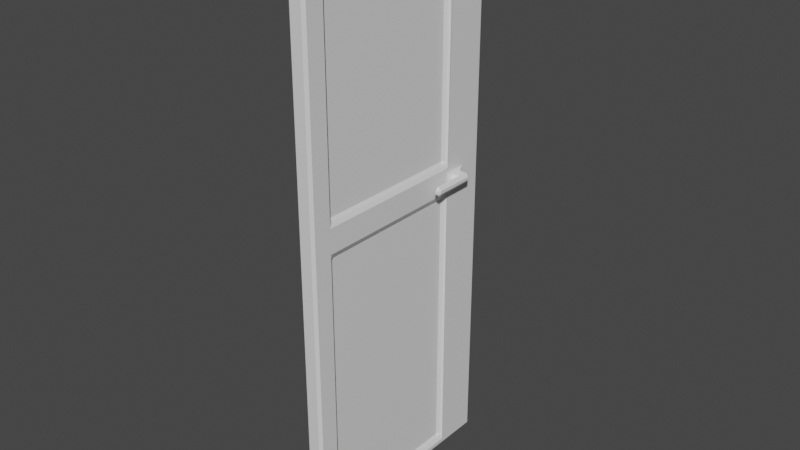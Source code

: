 # Source: simple_door.blend  (saved by Blender 2.92.15; exported with 4.5.12 LTS)
import bpy
from mathutils import Matrix  # noqa: F401  (used for matrix-valued properties, if any)

bpy.ops.wm.read_factory_settings(use_empty=True)
scene = bpy.context.scene
scene.name = 'Scene'

# ---- collections
col_collection = bpy.data.collections.new('Collection'); scene.collection.children.link(col_collection)

# ---- materials (node trees are filled in below, after node groups)
mat_material = bpy.data.materials.new('Material')
mat_material.alpha_threshold = 0.0
mat_material.use_transparent_shadow = False
mat_material.line_color = (0.0, 0.0, 0.0, 1.0)

# ---- material node trees
mat_material.use_nodes = True; mat_material.node_tree.nodes.clear()
_N = mat_material.node_tree.nodes; _L = mat_material.node_tree.links
n0 = _N.new('ShaderNodeOutputMaterial'); n0.name = 'Material Output'; n0.location = (300, 300)
n1 = _N.new('ShaderNodeBsdfPrincipled'); n1.name = 'Principled BSDF'; n1.location = (10, 300)
n1.distribution = 'GGX'
n1.subsurface_method = 'BURLEY'
n1.inputs[2].default_value = 0.4
n1.inputs[3].default_value = 1.45
n1.inputs[27].default_value = (0.0, 0.0, 0.0, 1.0)
n1.inputs[28].default_value = 1.0
_L.new(n1.outputs[0], n0.inputs[0])
n0.is_active_output = True

# ---- world
world_world = bpy.data.worlds.new('World'); scene.world = world_world
world_world.use_nodes = True; world_world.node_tree.nodes.clear()
_N = world_world.node_tree.nodes; _L = world_world.node_tree.links
n0 = _N.new('ShaderNodeOutputWorld'); n0.name = 'World Output'; n0.location = (300, 300)
n1 = _N.new('ShaderNodeBackground'); n1.name = 'Background'; n1.location = (10, 300)
n1.inputs[0].default_value = (0.05088, 0.05088, 0.05088, 1.0)
_L.new(n1.outputs[0], n0.inputs[0])
n0.is_active_output = True
world_world.color = (0.05088, 0.05088, 0.05088)
world_world.use_sun_shadow = False
world_world.sun_shadow_jitter_overblur = 0.0

# ---- meshes
me_cube = bpy.data.meshes.new('Cube')
me_cube.from_pydata([(-0.04281, 0.6108, 1.057), (-0.04281, 0.6108, 1.092), (-0.04281, 0.6683, 1.057), (-0.04281, 0.6683, 1.092), (-0.04281, 0.0326, 1.057), (-0.04281, 0.0326, 1.092), (0.04281, 0.0326, 1.057), (0.04281, 0.0326, 1.092), (0.03158, 0.7562, 2.0), (0.04281, 0.7562, 1.989), (0.03158, 0.7674, 1.989), (0.03158, 0.7562, 0.0), (0.03158, 0.7674, 0.01123), (0.04281, 0.7562, 0.01123), (0.03158, -0.0326, 1.989), (0.04281, -0.02137, 1.989), (0.03158, -0.02137, 2.0), (0.04281, -0.02137, 0.01123), (0.03158, -0.0326, 0.01123), (0.03158, -0.02137, 0.0), (-0.04281, 0.7562, 1.989), (-0.03158, 0.7562, 2.0), (-0.03158, 0.7674, 1.989), (-0.03158, 0.7562, 0.0), (-0.04281, 0.7562, 0.01123), (-0.03158, 0.7674, 0.01123), (-0.04281, -0.02137, 1.989), (-0.03158, -0.0326, 1.989), (-0.03158, -0.02137, 2.0), (-0.04281, -0.02137, 0.01123), (-0.03158, -0.02137, 0.0), (-0.03158, -0.0326, 0.01123), (0.06409, 0.6108, 1.069), (0.08654, 0.622, 1.059), (0.07532, 0.5995, 1.069), (0.06409, 0.6108, 1.08), (0.07532, 0.5995, 1.08), (0.08655, 0.622, 1.091), (0.07532, 0.6569, 1.058), (0.07532, 0.6682, 1.07), (0.07532, 0.6682, 1.08), (0.07532, 0.6569, 1.091), (0.1072, 0.6108, 1.069), (0.09596, 0.6108, 1.058), (0.09596, 0.6108, 1.091), (0.1072, 0.6108, 1.08), (0.09596, 0.6569, 1.058), (0.09596, 0.6682, 1.07), (0.1072, 0.6569, 1.069), (0.09596, 0.6569, 1.091), (0.1072, 0.6569, 1.08), (0.09596, 0.6682, 1.08), (0.07532, 0.5116, 1.069), (0.08655, 0.5116, 1.058), (0.08655, 0.5004, 1.069), (0.07532, 0.5116, 1.08), (0.08655, 0.5004, 1.08), (0.08655, 0.5116, 1.091), (0.1072, 0.5116, 1.08), (0.09596, 0.5116, 1.091), (0.09596, 0.5004, 1.08), (0.1072, 0.5116, 1.069), (0.09596, 0.5004, 1.069), (0.09596, 0.5116, 1.058), (0.03158, 0.7674, 1.057), (0.04281, 0.7562, 1.057), (-0.03158, -0.0326, 1.057), (-0.04281, -0.02137, 1.057), (0.04281, -0.02137, 1.057), (0.03158, -0.0326, 1.057), (-0.04281, 0.7562, 1.057), (-0.03158, 0.7674, 1.057), (-0.04281, -0.02137, 1.092), (-0.03158, -0.0326, 1.092), (0.03158, 0.7674, 1.092), (0.04281, 0.7562, 1.092), (0.04281, -0.02137, 1.092), (0.03158, -0.0326, 1.092), (-0.04281, 0.7562, 1.092), (-0.03158, 0.7674, 1.092), (-0.03158, 0.6108, 0.0), (-0.04281, 0.6108, 0.01123), (0.03158, 0.5951, 1.95), (0.04281, 0.6005, 1.974), (0.03158, 0.5839, 1.961), (-0.03158, 0.6108, 2.0), (-0.04281, 0.6108, 1.989), (0.03158, 0.5839, 0.03917), (0.04281, 0.6005, 0.02561), (0.03158, 0.5951, 0.0504), (0.03158, 0.5951, 1.006), (0.04281, 0.6005, 1.031), (0.03158, 0.5839, 1.018), (0.03158, 0.5951, 1.142), (0.03158, 0.5839, 1.131), (0.04281, 0.6005, 1.117), (-0.04281, 0.6683, 1.989), (-0.03158, 0.6683, 2.0), (0.04281, 0.6683, 0.01123), (0.03158, 0.6683, 0.0), (-0.04281, 0.6683, 0.01123), (-0.03158, 0.6683, 0.0), (0.04281, 0.6683, 1.989), (0.03158, 0.6683, 2.0), (0.05403, 0.657, 1.057), (0.04281, 0.6795, 1.046), (0.05404, 0.6682, 1.069), (0.05404, 0.657, 1.092), (0.05404, 0.6682, 1.08), (0.04281, 0.6795, 1.103), (-0.04281, 0.0326, 0.01123), (-0.03158, 0.0326, 0.0), (0.03158, 0.0595, 1.961), (0.04281, 0.04285, 1.974), (0.03158, 0.04827, 1.95), (0.03158, 0.0595, 1.018), (0.04281, 0.04285, 1.031), (0.03158, 0.04827, 1.006), (0.03158, 0.0595, 1.131), (0.03158, 0.04827, 1.142), (0.04281, 0.04285, 1.117), (-0.04281, 0.0326, 1.989), (-0.03158, 0.0326, 2.0), (0.03158, 0.0595, 0.03917), (0.03158, 0.04827, 0.0504), (0.04281, 0.04285, 0.02561), (0.04281, 0.0326, 0.01123), (0.03158, 0.0326, 0.0), (0.03158, 0.6108, 0.0), (0.04281, 0.6108, 0.01123), (0.05403, 0.622, 1.057), (0.05404, 0.6108, 1.069), (0.04281, 0.5995, 1.046), (0.03158, 0.6108, 2.0), (0.04281, 0.6108, 1.989), (0.05404, 0.622, 1.092), (0.04281, 0.5995, 1.103), (0.05404, 0.6108, 1.08), (0.04281, 0.0326, 1.989), (0.03158, 0.0326, 2.0), (0.03158, 0.0595, 0.03917), (0.02035, 0.0595, 0.0504), (0.03158, 0.04827, 0.0504), (0.03158, 0.5839, 0.03917), (0.03158, 0.5951, 0.0504), (0.02035, 0.5839, 0.0504), (0.03158, 0.5951, 1.006), (0.03158, 0.5839, 1.018), (0.02035, 0.5839, 1.006), (0.03158, 0.5951, 1.95), (0.03158, 0.5839, 1.961), (0.02035, 0.5839, 1.95), (0.03158, 0.5951, 1.142), (0.02035, 0.5839, 1.142), (0.03158, 0.5839, 1.131), (0.03158, 0.0595, 1.961), (0.03158, 0.04827, 1.95), (0.02035, 0.0595, 1.95), (0.03158, 0.0595, 1.018), (0.03158, 0.04827, 1.006), (0.02035, 0.0595, 1.006), (0.03158, 0.0595, 1.131), (0.02035, 0.0595, 1.142), (0.03158, 0.04827, 1.142)], [], [(7, 138, 15, 76), (139, 122, 28, 16), (100, 2, 70, 24), (126, 6, 68, 17), (18, 69, 66, 31), (75, 9, 102, 109), (33, 43, 63, 53), (48, 50, 45, 42), (42, 45, 58, 61), (106, 108, 40, 39), (32, 35, 137, 131), (44, 37, 57, 59), (65, 75, 109, 105), (62, 60, 56, 54), (107, 135, 37, 41), (36, 34, 52, 55), (13, 65, 105, 98), (3, 96, 20, 78), (72, 26, 121, 5), (111, 127, 19, 30), (69, 77, 73, 66), (2, 3, 78, 70), (81, 0, 2, 100), (67, 72, 5, 4), (4, 5, 1, 0), (49, 41, 37, 44), (101, 99, 128, 80), (109, 102, 134, 136), (114, 119, 163, 156), (93, 82, 149, 152), (103, 97, 85, 133), (1, 86, 96, 3), (79, 22, 10, 74), (25, 71, 64, 12), (23, 11, 99, 101), (77, 14, 27, 73), (71, 79, 74, 64), (0, 1, 3, 2), (80, 128, 127, 111), (123, 87, 143, 140), (39, 40, 51, 47), (38, 46, 43, 33), (29, 67, 4, 110), (33, 130, 104, 38), (6, 7, 76, 68), (145, 148, 160, 141), (91, 88, 129, 132), (113, 83, 134, 138), (110, 4, 0, 81), (5, 121, 86, 1), (89, 90, 146, 144), (92, 115, 158, 147), (84, 112, 155, 150), (133, 85, 122, 139), (118, 94, 154, 161), (98, 105, 132, 129), (132, 136, 7, 6), (117, 124, 142, 159), (153, 151, 157, 162), (125, 116, 6, 126), (116, 91, 132, 6), (83, 95, 136, 134), (88, 125, 126, 129), (120, 113, 138, 7), (95, 120, 7, 136), (8, 9, 10), (11, 12, 13), (14, 15, 16), (17, 18, 19), (20, 21, 22), (23, 24, 25), (26, 27, 28), (29, 30, 31), (32, 33, 34), (35, 36, 37), (46, 47, 48), (49, 50, 51), (52, 53, 54), (55, 56, 57), (58, 59, 60), (61, 62, 63), (82, 83, 84), (87, 88, 89), (90, 91, 92), (93, 94, 95), (104, 105, 106), (107, 108, 109), (112, 113, 114), (115, 116, 117), (118, 119, 120), (123, 124, 125), (130, 131, 132), (135, 136, 137), (140, 141, 142), (143, 144, 145), (146, 147, 148), (149, 150, 151), (152, 153, 154), (155, 156, 157), (158, 159, 160), (161, 162, 163), (111, 30, 29, 110), (11, 23, 25, 12), (65, 13, 12, 64), (73, 27, 26, 72), (69, 18, 17, 68), (71, 25, 24, 70), (16, 28, 27, 14), (139, 16, 15, 138), (30, 19, 18, 31), (97, 21, 20, 96), (21, 8, 10, 22), (99, 11, 13, 98), (34, 36, 35, 32), (46, 38, 39, 47), (41, 49, 51, 40), (50, 48, 47, 51), (43, 46, 48, 42), (49, 44, 45, 50), (54, 56, 55, 52), (60, 62, 61, 58), (53, 63, 62, 54), (59, 57, 56, 60), (36, 55, 57, 37), (58, 45, 44, 59), (63, 43, 42, 61), (33, 53, 52, 34), (75, 65, 64, 74), (31, 66, 67, 29), (77, 69, 68, 76), (79, 71, 70, 78), (66, 73, 72, 67), (9, 75, 74, 10), (14, 77, 76, 15), (22, 79, 78, 20), (101, 80, 81, 100), (103, 133, 134, 102), (122, 85, 86, 121), (127, 128, 129, 126), (104, 130, 132, 105), (109, 136, 135, 107), (136, 132, 131, 137), (85, 97, 96, 86), (128, 99, 98, 129), (23, 101, 100, 24), (8, 103, 102, 9), (108, 106, 105, 109), (37, 135, 137, 35), (40, 108, 107, 41), (38, 104, 106, 39), (32, 131, 130, 33), (80, 111, 110, 81), (133, 139, 138, 134), (28, 122, 121, 26), (19, 127, 126, 17), (125, 88, 87, 123), (90, 89, 88, 91), (82, 93, 95, 83), (83, 113, 112, 84), (91, 116, 115, 92), (94, 118, 120, 95), (116, 125, 124, 117), (113, 120, 119, 114), (140, 143, 145, 141), (148, 145, 144, 146), (151, 153, 152, 149), (150, 155, 157, 151), (147, 158, 160, 148), (153, 162, 161, 154), (159, 142, 141, 160), (156, 163, 162, 157), (114, 156, 155, 112), (149, 82, 84, 150), (92, 147, 146, 90), (143, 87, 89, 144), (123, 140, 142, 124), (158, 115, 117, 159), (154, 94, 93, 152), (118, 161, 163, 119), (8, 21, 97, 103)])
_uv = me_cube.uv_layers.new(name='UVMap')
_uv.uv.foreach_set('vector', [0.219, 0.01585, 0.002868, 0.01639, 0.002841, 0.003387, 0.219, 0.002913, 0.9972, 0.01621, 0.9819, 0.01621, 0.9819, 0.003196, 0.9972, 0.003198, 0.5, 0.1701, 0.7518, 0.1696, 0.7518, 0.1908, 0.5, 0.1911, 0.4737, 0.01574, 0.2274, 0.01581, 0.2273, 0.002931, 0.4737, 0.002873, 0.2817, 0.1968, 0.2817, 0.4484, 0.2665, 0.4484, 0.2665, 0.1968, 0.2191, 0.191, 0.003069, 0.191, 0.003065, 0.1698, 0.2163, 0.1727, 0.3297, 0.2234, 0.3275, 0.2207, 0.3275, 0.1968, 0.3297, 0.1968, 0.3221, 0.2318, 0.3196, 0.2318, 0.3196, 0.2207, 0.3221, 0.2207, 0.3221, 0.2207, 0.3196, 0.2207, 0.3196, 0.1968, 0.3221, 0.1968, 0.32, 0.2405, 0.3202, 0.2376, 0.3253, 0.2381, 0.3251, 0.2406, 0.322, 0.2597, 0.3221, 0.2624, 0.3197, 0.2625, 0.3196, 0.2597, 0.3453, 0.2207, 0.343, 0.2234, 0.343, 0.1968, 0.3453, 0.1968, 0.2274, 0.191, 0.2191, 0.191, 0.2164, 0.1727, 0.2301, 0.1727, 0.3196, 0.2846, 0.3196, 0.2821, 0.3218, 0.2821, 0.3218, 0.2846, 0.3202, 0.2763, 0.3199, 0.2679, 0.3277, 0.2676, 0.3253, 0.2761, 0.3376, 0.218, 0.3351, 0.218, 0.3351, 0.1968, 0.3376, 0.1968, 0.4742, 0.1911, 0.2274, 0.191, 0.23, 0.1727, 0.4741, 0.1701, 0.7602, 0.1696, 0.9765, 0.1695, 0.9765, 0.1907, 0.7602, 0.1908, 0.7602, 0.003154, 0.9765, 0.003195, 0.9765, 0.01621, 0.7602, 0.01617, 0.4942, 0.01579, 0.479, 0.01575, 0.479, 0.002868, 0.4942, 0.002833, 0.2817, 0.4484, 0.2817, 0.4568, 0.2665, 0.4568, 0.2665, 0.4484, 0.7518, 0.1696, 0.7602, 0.1696, 0.7602, 0.1908, 0.7518, 0.1908, 0.5, 0.1563, 0.7518, 0.1558, 0.7518, 0.1696, 0.5, 0.1701, 0.7518, 0.00315, 0.7602, 0.003154, 0.7602, 0.01617, 0.7518, 0.01617, 0.7518, 0.01617, 0.7602, 0.01617, 0.7602, 0.1557, 0.7518, 0.1558, 0.3453, 0.2318, 0.3403, 0.2318, 0.343, 0.2234, 0.3453, 0.2207, 0.4946, 0.1701, 0.4795, 0.1701, 0.4794, 0.1564, 0.4946, 0.1563, 0.2163, 0.1727, 0.003065, 0.1698, 0.003068, 0.156, 0.2163, 0.1536, 0.1971, 0.4325, 0.002831, 0.4325, 0.002831, 0.4325, 0.1971, 0.4325, 0.351, 0.3911, 0.351, 0.1968, 0.351, 0.1968, 0.351, 0.3911, 0.9972, 0.1695, 0.9819, 0.1695, 0.9819, 0.1557, 0.9972, 0.1557, 0.7602, 0.1557, 0.9765, 0.1557, 0.9765, 0.1695, 0.7602, 0.1696, 0.3026, 0.4568, 0.3026, 0.6726, 0.2874, 0.6726, 0.2874, 0.4568, 0.3026, 0.1968, 0.3026, 0.4484, 0.2874, 0.4484, 0.2874, 0.1968, 0.4946, 0.1911, 0.4795, 0.1911, 0.4795, 0.1701, 0.4946, 0.1701, 0.2817, 0.4568, 0.2817, 0.6726, 0.2665, 0.6726, 0.2665, 0.4568, 0.3026, 0.4484, 0.3026, 0.4568, 0.2874, 0.4568, 0.2874, 0.4484, 0.7518, 0.1558, 0.7602, 0.1557, 0.7602, 0.1696, 0.7518, 0.1696, 0.4946, 0.1563, 0.4794, 0.1564, 0.479, 0.01575, 0.4942, 0.01579, 0.1347, 0.3967, 0.2608, 0.3967, 0.2608, 0.3967, 0.1347, 0.3967, 0.3221, 0.2952, 0.3196, 0.2952, 0.3196, 0.2903, 0.3221, 0.2903, 0.3324, 0.2318, 0.3275, 0.2318, 0.3275, 0.2207, 0.3297, 0.2234, 0.4996, 0.002832, 0.7518, 0.00315, 0.7518, 0.01617, 0.4996, 0.01581, 0.3274, 0.2544, 0.3196, 0.2543, 0.3198, 0.2459, 0.3249, 0.246, 0.2274, 0.01581, 0.219, 0.01585, 0.219, 0.002913, 0.2273, 0.002931, 0.129, 0.1968, 0.129, 0.4268, 0.002831, 0.4268, 0.002831, 0.1968, 0.2338, 0.1537, 0.4703, 0.1538, 0.4741, 0.1564, 0.2305, 0.1534, 0.006346, 0.01885, 0.006539, 0.1535, 0.003073, 0.156, 0.002872, 0.01639, 0.4996, 0.01581, 0.7518, 0.01617, 0.7518, 0.1558, 0.5, 0.1563, 0.7602, 0.01617, 0.9765, 0.01621, 0.9765, 0.1557, 0.7602, 0.1557, 0.3139, 0.1968, 0.3139, 0.4268, 0.3139, 0.4268, 0.3139, 0.1968, 0.1347, 0.4024, 0.2608, 0.4024, 0.2608, 0.4024, 0.1347, 0.4024, 0.3566, 0.1968, 0.3566, 0.323, 0.3566, 0.323, 0.3566, 0.1968, 0.9972, 0.1557, 0.9819, 0.1557, 0.9819, 0.01621, 0.9972, 0.01621, 0.2608, 0.4081, 0.1347, 0.4081, 0.1347, 0.4081, 0.2608, 0.4081, 0.4741, 0.1701, 0.23, 0.1727, 0.2301, 0.1536, 0.4741, 0.1564, 0.2301, 0.1536, 0.2163, 0.1535, 0.219, 0.01585, 0.2274, 0.01581, 0.3082, 0.1968, 0.3082, 0.4268, 0.3082, 0.4268, 0.3082, 0.1968, 0.2608, 0.1968, 0.2608, 0.3911, 0.1347, 0.3911, 0.1347, 0.1968, 0.4699, 0.01839, 0.2338, 0.01845, 0.2274, 0.01581, 0.4737, 0.01574, 0.2338, 0.01845, 0.2338, 0.1537, 0.2302, 0.1535, 0.2274, 0.01581, 0.006539, 0.1535, 0.2128, 0.1538, 0.2163, 0.1536, 0.003068, 0.156, 0.4703, 0.1538, 0.4699, 0.01839, 0.4735, 0.01581, 0.4739, 0.1564, 0.2128, 0.01834, 0.006346, 0.01885, 0.002868, 0.01639, 0.219, 0.01585, 0.2128, 0.1538, 0.2128, 0.01834, 0.219, 0.01585, 0.2163, 0.1535, 0.0003651, 0.191, 0.0003651, 0.191, 0.003069, 0.1937, 0.4795, 0.1911, 0.4795, 0.1937, 0.4768, 0.1911, 0.002835, 0.0006816, 0.0001349, 0.003393, 0.0001349, 0.003393, 0.4737, 0.002873, 0.4737, 0.000196, 0.4763, 0.002873, 0.9765, 0.1907, 0.9792, 0.1907, 0.9765, 0.1934, 0.4946, 0.1911, 0.4973, 0.1911, 0.4946, 0.1938, 0.9765, 0.003195, 0.9765, 0.0004869, 0.9792, 0.003196, 0.4969, 0.002829, 0.4942, 0.0001379, 0.4942, 0.0001379, 0.3221, 0.257, 0.3247, 0.2544, 0.3247, 0.2571, 0.3221, 0.2624, 0.3248, 0.2623, 0.3249, 0.265, 0.3248, 0.2903, 0.3221, 0.2876, 0.3221, 0.2876, 0.3169, 0.2318, 0.3169, 0.2318, 0.3196, 0.2345, 0.3324, 0.1968, 0.3324, 0.1968, 0.3297, 0.1941, 0.3376, 0.1968, 0.3376, 0.1941, 0.3403, 0.1968, 0.3196, 0.1968, 0.3169, 0.1968, 0.3196, 0.1941, 0.3221, 0.1968, 0.3221, 0.1941, 0.3248, 0.1968, 0.01251, 0.1522, 0.006539, 0.1535, 0.009806, 0.1522, 0.4669, 0.1497, 0.4703, 0.1538, 0.4669, 0.1524, 0.2399, 0.1523, 0.2338, 0.1537, 0.2372, 0.1523, 0.351, 0.3911, 0.351, 0.3938, 0.3483, 0.3938, 0.2273, 0.1673, 0.23, 0.17, 0.2274, 0.17, 0.3204, 0.2349, 0.3204, 0.235, 0.3177, 0.2347, 0.009621, 0.02286, 0.006346, 0.01885, 0.009617, 0.02015, 0.2372, 0.02257, 0.2338, 0.01845, 0.2372, 0.01985, 0.0001292, 0.4325, 0.0001292, 0.4325, 0.0001292, 0.4352, 0.3082, 0.4295, 0.3082, 0.4295, 0.3109, 0.4295, 0.3196, 0.2543, 0.3197, 0.257, 0.3169, 0.2569, 0.2191, 0.159, 0.2163, 0.1563, 0.2191, 0.1563, 0.3082, 0.4295, 0.3055, 0.4268, 0.3055, 0.4268, 0.3139, 0.1941, 0.3139, 0.1941, 0.3112, 0.1968, 0.3139, 0.4268, 0.3139, 0.4295, 0.3112, 0.4268, 0.3566, 0.1941, 0.3539, 0.1968, 0.3539, 0.1968, 0.2635, 0.1968, 0.2608, 0.1941, 0.2608, 0.1941, 0.3566, 0.323, 0.3566, 0.3257, 0.3539, 0.323, 0.3082, 0.1941, 0.3082, 0.1941, 0.3055, 0.1968, 0.1347, 0.1941, 0.1347, 0.1941, 0.132, 0.1968, 0.4942, 0.01579, 0.4942, 0.002833, 0.4996, 0.002832, 0.4996, 0.01581, 0.4795, 0.1911, 0.4946, 0.1911, 0.4946, 0.1938, 0.4795, 0.1937, 0.2274, 0.191, 0.4742, 0.1911, 0.4742, 0.1937, 0.2274, 0.1937, 0.7602, 0.0004458, 0.9765, 0.0004869, 0.9765, 0.003195, 0.7602, 0.003154, 0.2273, 0.0002504, 0.4737, 0.000196, 0.4737, 0.002873, 0.2273, 0.002931, 0.7518, 0.1935, 0.5, 0.1938, 0.5, 0.1911, 0.7518, 0.1908, 0.9972, 0.003198, 0.9819, 0.003196, 0.9819, 0.0004877, 0.9972, 0.0004893, 0.0001626, 0.0164, 0.0001349, 0.003393, 0.002841, 0.003387, 0.002868, 0.01639, 0.4942, 0.002833, 0.479, 0.002868, 0.479, 0.0001868, 0.4942, 0.0001379, 0.9819, 0.1695, 0.9819, 0.1907, 0.9765, 0.1907, 0.9765, 0.1695, 0.9819, 0.1907, 0.9972, 0.1907, 0.9972, 0.1934, 0.9819, 0.1934, 0.4795, 0.1701, 0.4795, 0.1911, 0.4742, 0.1911, 0.4741, 0.1701, 0.3247, 0.2598, 0.3248, 0.2623, 0.3221, 0.2624, 0.322, 0.2597, 0.3248, 0.2903, 0.3248, 0.2952, 0.3221, 0.2952, 0.3221, 0.2903, 0.3169, 0.2952, 0.3169, 0.2903, 0.3196, 0.2903, 0.3196, 0.2952, 0.3196, 0.2876, 0.3221, 0.2876, 0.3221, 0.2903, 0.3196, 0.2903, 0.3275, 0.2207, 0.3275, 0.2318, 0.3221, 0.2318, 0.3221, 0.2207, 0.3169, 0.2318, 0.3169, 0.2207, 0.3196, 0.2207, 0.3196, 0.2318, 0.3351, 0.1941, 0.3376, 0.1941, 0.3376, 0.1968, 0.3351, 0.1968, 0.3196, 0.1941, 0.3221, 0.1941, 0.3221, 0.1968, 0.3196, 0.1968, 0.3297, 0.1968, 0.3275, 0.1968, 0.3275, 0.1941, 0.3297, 0.1941, 0.3453, 0.1968, 0.343, 0.1968, 0.343, 0.1941, 0.3453, 0.1941, 0.3376, 0.218, 0.3376, 0.1968, 0.343, 0.1968, 0.343, 0.2234, 0.3196, 0.1968, 0.3196, 0.2207, 0.3169, 0.2207, 0.3169, 0.1968, 0.3275, 0.1968, 0.3275, 0.2207, 0.3221, 0.2207, 0.3221, 0.1968, 0.3297, 0.2234, 0.3297, 0.1968, 0.3351, 0.1968, 0.3351, 0.218, 0.2191, 0.191, 0.2274, 0.191, 0.2274, 0.1937, 0.2191, 0.1937, 0.4996, 0.0001325, 0.7518, 0.0004415, 0.7518, 0.00315, 0.4996, 0.002832, 0.219, 0.0002222, 0.2273, 0.0002504, 0.2273, 0.002931, 0.219, 0.002913, 0.7602, 0.1935, 0.7518, 0.1935, 0.7518, 0.1908, 0.7602, 0.1908, 0.7518, 0.0004415, 0.7602, 0.0004458, 0.7602, 0.003154, 0.7518, 0.00315, 0.003069, 0.191, 0.2191, 0.191, 0.2191, 0.1937, 0.003069, 0.1937, 0.002835, 0.0006816, 0.219, 0.0002222, 0.219, 0.002913, 0.002841, 0.003387, 0.9765, 0.1934, 0.7602, 0.1935, 0.7602, 0.1908, 0.9765, 0.1907, 0.4946, 0.1701, 0.4946, 0.1563, 0.5, 0.1563, 0.5, 0.1701, 0.0003617, 0.1698, 0.0003642, 0.156, 0.003068, 0.156, 0.003065, 0.1698, 0.9819, 0.01621, 0.9819, 0.1557, 0.9765, 0.1557, 0.9765, 0.01621, 0.479, 0.01575, 0.4794, 0.1564, 0.4739, 0.1564, 0.4735, 0.01581, 0.2274, 0.1673, 0.2274, 0.159, 0.2301, 0.1536, 0.23, 0.1727, 0.2163, 0.1727, 0.2163, 0.1536, 0.2191, 0.159, 0.219, 0.1673, 0.2163, 0.1535, 0.2301, 0.1536, 0.2246, 0.1563, 0.2218, 0.1563, 0.9819, 0.1557, 0.9819, 0.1695, 0.9765, 0.1695, 0.9765, 0.1557, 0.4794, 0.1564, 0.4795, 0.1701, 0.4741, 0.1701, 0.4741, 0.1564, 0.4946, 0.1911, 0.4946, 0.1701, 0.5, 0.1701, 0.5, 0.1911, 0.0003651, 0.191, 0.0003617, 0.1698, 0.003065, 0.1698, 0.003069, 0.191, 0.2218, 0.17, 0.2246, 0.17, 0.2301, 0.1727, 0.2164, 0.1727, 0.3277, 0.2676, 0.3199, 0.2679, 0.3197, 0.2625, 0.3221, 0.2624, 0.3253, 0.2381, 0.3202, 0.2376, 0.3204, 0.235, 0.3255, 0.2354, 0.3249, 0.246, 0.3198, 0.2459, 0.32, 0.2405, 0.3251, 0.2406, 0.322, 0.2597, 0.3196, 0.2597, 0.3196, 0.2543, 0.3274, 0.2544, 0.4946, 0.1563, 0.4942, 0.01579, 0.4996, 0.01581, 0.5, 0.1563, 0.0003642, 0.156, 0.0001626, 0.0164, 0.002872, 0.01639, 0.003073, 0.156, 0.9819, 0.003196, 0.9819, 0.01621, 0.9765, 0.01621, 0.9765, 0.003195, 0.479, 0.002868, 0.479, 0.01575, 0.4737, 0.01574, 0.4737, 0.002873, 0.4699, 0.01839, 0.4703, 0.1538, 0.4669, 0.1497, 0.4665, 0.02251, 0.2399, 0.1523, 0.4643, 0.1524, 0.4703, 0.1538, 0.2338, 0.1537, 0.01251, 0.1522, 0.2069, 0.1525, 0.2128, 0.1538, 0.006539, 0.1535, 0.006539, 0.1535, 0.006346, 0.01885, 0.009621, 0.02286, 0.009802, 0.1495, 0.2338, 0.1537, 0.2338, 0.01845, 0.2372, 0.02257, 0.2372, 0.1495, 0.2096, 0.1497, 0.2095, 0.02238, 0.2128, 0.01834, 0.2128, 0.1538, 0.2338, 0.01845, 0.4699, 0.01839, 0.4639, 0.01979, 0.2398, 0.01985, 0.006346, 0.01885, 0.2128, 0.01834, 0.2068, 0.01966, 0.01232, 0.02015, 0.002831, 0.1941, 0.129, 0.1941, 0.129, 0.1968, 0.002831, 0.1968, 0.3112, 0.4268, 0.3112, 0.1968, 0.3139, 0.1968, 0.3139, 0.4268, 0.2608, 0.3911, 0.2608, 0.1968, 0.2635, 0.1968, 0.2635, 0.3911, 0.3566, 0.1968, 0.3566, 0.323, 0.3539, 0.323, 0.3539, 0.1968, 0.129, 0.4295, 0.002831, 0.4295, 0.002831, 0.4268, 0.129, 0.4268, 0.2608, 0.1968, 0.1347, 0.1968, 0.1347, 0.1941, 0.2608, 0.1941, 0.0001292, 0.4268, 0.0001292, 0.1968, 0.002831, 0.1968, 0.002831, 0.4268, 0.132, 0.3911, 0.132, 0.1968, 0.1347, 0.1968, 0.1347, 0.3911, 0.3566, 0.3257, 0.3566, 0.3257, 0.3566, 0.323, 0.3566, 0.323, 0.3566, 0.1941, 0.3566, 0.1941, 0.3566, 0.1968, 0.3566, 0.1968, 0.3139, 0.4295, 0.3139, 0.4295, 0.3139, 0.4268, 0.3139, 0.4268, 0.3139, 0.1941, 0.3139, 0.1941, 0.3139, 0.1968, 0.3139, 0.1968, 0.3082, 0.4295, 0.3082, 0.4295, 0.3082, 0.4268, 0.3082, 0.4268, 0.3082, 0.1941, 0.3082, 0.1941, 0.3082, 0.1968, 0.3082, 0.1968, 0.351, 0.3938, 0.351, 0.3938, 0.351, 0.3911, 0.351, 0.3911, 0.0001292, 0.4325, 0.0001292, 0.4325, 0.002831, 0.4325, 0.002831, 0.4325, 0.9972, 0.1907, 0.9819, 0.1907, 0.9819, 0.1695, 0.9972, 0.1695])
me_cube.materials.append(mat_material)
me_cube.use_remesh_preserve_volume = False
me_cube.use_remesh_preserve_attributes = False
me_cube.use_mirror_vertex_groups = False
me_cube.update()

# ---- objects
ob_cube = bpy.data.objects.new('Cube', me_cube)

# ---- transforms, parenting, visibility, modifiers, constraints
ob_cube.location = (0.0, -0.3674, -1.0)
ob_cube.scale = (0.6667, 1.0, 1.0)
ob_cube.lock_rotations_4d = False
ob_cube.empty_display_type = 'ARROWS'
ob_cube.lineart.crease_threshold = 0.0

# ---- collection membership
col_collection.objects.link(ob_cube)

# ---- scene / render settings (as saved in the file)
scene.frame_start = 1; scene.frame_end = 250; scene.frame_set(1)
scene.render.engine = 'BLENDER_EEVEE_NEXT'
scene.cycles.use_denoising = False
scene.cycles.samples = 128
scene.cycles.sampling_pattern = 'TABULATED_SOBOL'
scene.cycles.use_adaptive_sampling = False
scene.cycles.use_light_tree = False
scene.view_settings.view_transform = 'Filmic'
bpy.context.view_layer.update()

# ---- added for rendering (the .blend has no active camera and no usable light): camera, sun
cam_auto = bpy.data.cameras.new('AutoCamera')
cam_auto.lens = 50.0
cam_auto.sensor_width = 36.0
cam_auto.clip_end = 1000.0
ob_auto_camera = bpy.data.objects.new('AutoCamera', cam_auto)
scene.collection.objects.link(ob_auto_camera)
ob_auto_camera.location = (2.0166, -2.39417, 1.59611)
ob_auto_camera.rotation_euler = (1.09748, -7.21219e-08, 0.694738)
scene.camera = ob_auto_camera
light_auto_sun = bpy.data.lights.new('AutoSun', 'SUN')
light_auto_sun.energy = 3.0
light_auto_sun.angle = 0.0523599
ob_auto_sun = bpy.data.objects.new('AutoSun', light_auto_sun)
scene.collection.objects.link(ob_auto_sun)
ob_auto_sun.rotation_euler = (0.872665, 0.174533, 0.523599)
bpy.context.view_layer.update()
